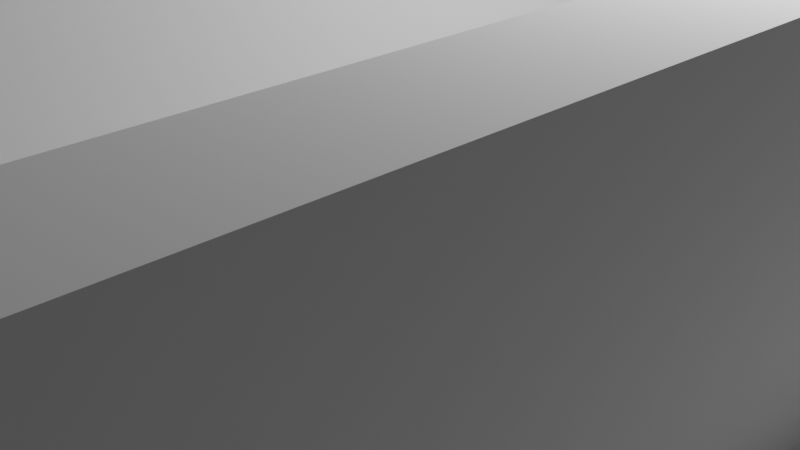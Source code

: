 # Source: shop.blend  (saved by Blender 3.4.6; exported with 4.5.12 LTS)
import bpy
from mathutils import Matrix  # noqa: F401  (used for matrix-valued properties, if any)

bpy.ops.wm.read_factory_settings(use_empty=True)
scene = bpy.context.scene
scene.name = 'Scene'

# ---- collections
col_collection = bpy.data.collections.new('Collection'); scene.collection.children.link(col_collection)

# ---- images (referenced by path relative to the original .blend; pixels are not part of the script)
import os
ASSET_DIR = os.environ.get("B2B_ASSET_DIR", "")  # directory of the original .blend (textures are referenced by path, not embedded)
HERE = os.path.dirname(os.path.abspath(__file__))  # packed textures are extracted next to this script under _unpacked/

def load_image(name, relpath, width, height, colorspace="sRGB"):
    """Load a texture the original file referenced (path relative to the .blend, or extracted next to this script)."""
    p = next((c for c in (os.path.join(HERE, relpath), os.path.join(ASSET_DIR, relpath)) if relpath and os.path.exists(c)), "")
    if p:
        img = bpy.data.images.load(p, check_existing=True)
        img.name = name
    else:  # same state as the original file: an image datablock whose file is absent (Cycles renders it pink)
        img = bpy.data.images.new(name, width, height)
        img.source = "FILE"
        img.filepath = "//" + (relpath or name)
    img.colorspace_settings.name = colorspace
    return img
img_image_bmp = load_image('image.bmp', 'image.bmp', 1024, 1024, 'sRGB')

# ---- materials (node trees are filled in below, after node groups)
mat_material_001 = bpy.data.materials.new('Material.001')
mat_material_001.use_transparent_shadow = False

# ---- material node trees
mat_material_001.use_nodes = True; mat_material_001.node_tree.nodes.clear()
_N = mat_material_001.node_tree.nodes; _L = mat_material_001.node_tree.links
n0 = _N.new('ShaderNodeBsdfPrincipled'); n0.name = 'Principled BSDF'; n0.location = (10, 300)
n0.distribution = 'GGX'
n0.subsurface_method = 'RANDOM_WALK_SKIN'
n0.inputs[3].default_value = 1.45
n0.inputs[27].default_value = (0.0, 0.0, 0.0, 1.0)
n0.inputs[28].default_value = 1.0
n1 = _N.new('ShaderNodeOutputMaterial'); n1.name = 'Material Output'; n1.location = (300, 300)
n2 = _N.new('ShaderNodeUVMap'); n2.name = 'UV Map'; n2.location = (-272, 92)
n3 = _N.new('ShaderNodeTexImage'); n3.name = 'Image Texture'; n3.location = (-380, -63)
n3.image = img_image_bmp
_L.new(n0.outputs[0], n1.inputs[0])
_L.new(n3.outputs[0], n0.inputs[0])
n1.is_active_output = True

# ---- world
world_world = bpy.data.worlds.new('World'); scene.world = world_world
world_world.use_nodes = True; world_world.node_tree.nodes.clear()
_N = world_world.node_tree.nodes; _L = world_world.node_tree.links
n0 = _N.new('ShaderNodeOutputWorld'); n0.name = 'World Output'; n0.location = (300, 300)
n1 = _N.new('ShaderNodeBackground'); n1.name = 'Background'; n1.location = (10, 300)
n1.inputs[0].default_value = (0.05088, 0.05088, 0.05088, 1.0)
_L.new(n1.outputs[0], n0.inputs[0])
n0.is_active_output = True
world_world.color = (0.05088, 0.05088, 0.05088)
world_world.use_sun_shadow = False
world_world.sun_shadow_jitter_overblur = 0.0

# ---- cameras
cam_camera = bpy.data.cameras.new('Camera')
cam_camera.clip_end = 100.0
cam_camera.ortho_scale = 7.314

# ---- lights
light_light = bpy.data.lights.new('Light', 'POINT')
light_light.transmission_factor = 0.0
light_light.energy = 1000.0
light_light.shadow_soft_size = 0.1
light_light.shadow_maximum_resolution = 0.006
light_light.use_absolute_resolution = True

# ---- meshes
me_cube_002 = bpy.data.meshes.new('Cube.002')
me_cube_002.from_pydata([(0.00801, -5.724, -1.0), (0.00801, -5.724, 2.4), (0.00801, 5.46, -1.0), (0.00801, 5.46, 2.4), (1.0, -5.724, -1.0), (1.0, -5.724, 2.4), (1.0, 5.46, -1.0), (1.0, 5.46, 2.4)], [], [(0, 1, 3, 2), (2, 3, 7, 6), (6, 7, 5, 4), (4, 5, 1, 0), (2, 6, 4, 0), (7, 3, 1, 5)])
_uv = me_cube_002.uv_layers.new(name='UVMap')
_uv.uv.foreach_set('vector', [0.375, 0.0, 0.625, 0.0, 0.625, 0.25, 0.375, 0.25, 0.375, 0.25, 0.625, 0.25, 0.625, 0.5, 0.375, 0.5, 0.375, 0.5, 0.625, 0.5, 0.625, 0.75, 0.375, 0.75, 0.375, 0.75, 0.625, 0.75, 0.625, 1.0, 0.375, 1.0, 0.125, 0.5, 0.375, 0.5, 0.375, 0.75, 0.125, 0.75, 0.625, 0.5, 0.875, 0.5, 0.875, 0.75, 0.625, 0.75])
me_cube_002.update()
me_cube_004 = bpy.data.meshes.new('Cube.004')
me_cube_004.from_pydata([(-4.081, -2.595, 3.319), (-1.964, -0.9874, 5.438), (1.355, 1.771, -5.425), (3.473, 3.379, -3.306), (-3.473, -3.379, 3.306), (-1.355, -1.771, 5.425), (1.964, 0.9874, -5.438), (4.081, 2.595, -3.319)], [], [(1, 2, 0), (3, 6, 2), (7, 4, 6), (5, 0, 4), (6, 0, 2), (3, 5, 7), (1, 3, 2), (3, 7, 6), (7, 5, 4), (5, 1, 0), (6, 4, 0), (3, 1, 5)])
_uv = me_cube_004.uv_layers.new(name='UVMap')
_uv.uv.foreach_set('vector', [0.625, 0.0, 0.375, 0.25, 0.375, 0.0, 0.625, 0.25, 0.375, 0.5, 0.375, 0.25, 1.0, 1.0, 0.0, 0.0, 1.0, 0.0, 0.625, 0.75, 0.375, 1.0, 0.375, 0.75, 0.375, 0.5, 0.125, 0.75, 0.125, 0.5, 0.875, 0.5, 0.625, 0.75, 0.625, 0.5, 0.625, 0.0, 0.625, 0.25, 0.375, 0.25, 0.625, 0.25, 0.625, 0.5, 0.375, 0.5, 1.0, 1.0, 0.0, 1.0, 0.00161, 0.001431, 0.625, 0.75, 0.625, 1.0, 0.375, 1.0, 0.375, 0.5, 0.375, 0.75, 0.125, 0.75, 0.875, 0.5, 0.875, 0.75, 0.625, 0.75])
me_cube_004.materials.append(mat_material_001)
me_cube_004.update()
me_cube_005 = bpy.data.meshes.new('Cube.005')
me_cube_005.from_pydata([(0.00801, -5.724, -1.0), (0.00801, -5.724, 2.4), (0.00801, 5.46, -1.0), (0.00801, 5.46, 2.4), (1.0, -5.724, -1.0), (1.0, -5.724, 2.4), (1.0, 5.46, -1.0), (1.0, 5.46, 2.4)], [], [(0, 1, 3, 2), (2, 3, 7, 6), (6, 7, 5, 4), (4, 5, 1, 0), (2, 6, 4, 0), (7, 3, 1, 5)])
_uv = me_cube_005.uv_layers.new(name='UVMap')
_uv.uv.foreach_set('vector', [0.375, 0.0, 0.625, 0.0, 0.625, 0.25, 0.375, 0.25, 0.375, 0.25, 0.625, 0.25, 0.625, 0.5, 0.375, 0.5, 0.375, 0.5, 0.625, 0.5, 0.625, 0.75, 0.375, 0.75, 0.375, 0.75, 0.625, 0.75, 0.625, 1.0, 0.375, 1.0, 0.125, 0.5, 0.375, 0.5, 0.375, 0.75, 0.125, 0.75, 0.625, 0.5, 0.875, 0.5, 0.875, 0.75, 0.625, 0.75])
me_cube_005.update()
me_cube_006 = bpy.data.meshes.new('Cube.006')
me_cube_006.from_pydata([(-3.234, -1.248, -1.0), (-3.234, -1.248, 1.0), (-3.234, -0.6321, -1.0), (-3.234, -0.6321, 1.0), (1.386, -1.248, -1.0), (1.386, -1.248, 1.0), (1.386, -0.6321, -1.0), (1.386, -0.6321, 1.0), (0.7696, -0.6321, -1.0), (0.7696, -0.6321, 1.0), (0.7696, -1.248, -1.0), (0.7696, -1.248, 1.0), (0.7696, 2.821, 1.0), (1.386, 2.821, 1.0), (1.386, 2.821, -1.0), (0.7696, 2.821, -1.0)], [], [(1, 2, 0), (7, 12, 9), (7, 4, 6), (11, 0, 10), (6, 10, 8), (3, 11, 9), (9, 5, 7), (8, 0, 2), (5, 10, 4), (3, 8, 2), (12, 14, 15), (8, 14, 6), (9, 15, 8), (6, 13, 7), (1, 3, 2), (7, 13, 12), (7, 5, 4), (11, 1, 0), (6, 4, 10), (3, 1, 11), (9, 11, 5), (8, 10, 0), (5, 11, 10), (3, 9, 8), (12, 13, 14), (8, 15, 14), (9, 12, 15), (6, 14, 13)])
_uv = me_cube_006.uv_layers.new(name='UVMap')
_uv.uv.foreach_set('vector', [0.625, 0.0, 0.375, 0.25, 0.375, 0.0, 0.625, 0.5, 0.75, 0.5, 0.75, 0.5, 0.625, 0.5, 0.375, 0.75, 0.375, 0.5, 0.625, 0.875, 0.375, 1.0, 0.375, 0.875, 0.375, 0.5, 0.25, 0.75, 0.25, 0.5, 0.875, 0.5, 0.75, 0.75, 0.75, 0.5, 0.75, 0.5, 0.625, 0.75, 0.625, 0.5, 0.25, 0.5, 0.125, 0.75, 0.125, 0.5, 0.625, 0.75, 0.375, 0.875, 0.375, 0.75, 0.625, 0.25, 0.375, 0.375, 0.375, 0.25, 0.625, 0.375, 0.375, 0.5, 0.375, 0.375, 0.25, 0.5, 0.375, 0.5, 0.375, 0.5, 0.625, 0.375, 0.375, 0.375, 0.375, 0.375, 0.375, 0.5, 0.625, 0.5, 0.625, 0.5, 0.625, 0.0, 0.625, 0.25, 0.375, 0.25, 0.625, 0.5, 0.625, 0.5, 0.75, 0.5, 0.625, 0.5, 0.625, 0.75, 0.375, 0.75, 0.625, 0.875, 0.625, 1.0, 0.375, 1.0, 0.375, 0.5, 0.375, 0.75, 0.25, 0.75, 0.875, 0.5, 0.875, 0.75, 0.75, 0.75, 0.75, 0.5, 0.75, 0.75, 0.625, 0.75, 0.25, 0.5, 0.25, 0.75, 0.125, 0.75, 0.625, 0.75, 0.625, 0.875, 0.375, 0.875, 0.625, 0.25, 0.625, 0.375, 0.375, 0.375, 0.625, 0.375, 0.625, 0.5, 0.375, 0.5, 0.25, 0.5, 0.25, 0.5, 0.375, 0.5, 0.625, 0.375, 0.625, 0.375, 0.375, 0.375, 0.375, 0.5, 0.375, 0.5, 0.625, 0.5])
me_cube_006.update()
me_plane_001 = bpy.data.meshes.new('Plane.001')
me_plane_001.from_pydata([(-1.0, -1.0, 0.0), (1.0, -1.0, 0.0), (-1.0, 1.0, 0.0), (1.0, 1.0, 0.0)], [], [(0, 1, 3, 2)])
_uv = me_plane_001.uv_layers.new(name='UVMap')
_uv.uv.foreach_set('vector', [0.0, 0.0, 1.0, 0.0, 1.0, 1.0, 0.0, 1.0])
me_plane_001.update()

# ---- objects
ob_light = bpy.data.objects.new('Light', light_light)
ob_camera = bpy.data.objects.new('Camera', cam_camera)
ob_cube = bpy.data.objects.new('Cube', me_cube_002)
ob_cube_001 = bpy.data.objects.new('Cube.001', me_cube_004)
ob_cube_002 = bpy.data.objects.new('Cube.002', me_cube_005)
ob_cube_003 = bpy.data.objects.new('Cube.003', me_cube_006)
ob_plane = bpy.data.objects.new('Plane', me_plane_001)

# ---- transforms, parenting, visibility, modifiers, constraints
ob_light.location = (4.076, 1.005, 5.904)
ob_light.rotation_euler = (0.6503, 0.05522, 1.866)
ob_light.lock_rotations_4d = False
ob_light.empty_display_type = 'ARROWS'
ob_light.color = (0.0, 0.0, 0.0, 0.0)
ob_light.lineart.crease_threshold = 0.0
ob_camera.location = (7.359, -6.926, 4.958)
ob_camera.rotation_euler = (1.109, 0.0, 0.8149)
ob_camera.lock_rotations_4d = False
ob_camera.empty_display_type = 'ARROWS'
ob_camera.color = (0.0, 0.0, 0.0, 0.0)
ob_camera.display_type = 'WIRE'
ob_camera.lineart.crease_threshold = 0.0
ob_cube.location = (-0.4856, -2.23, 1.0)
ob_cube_001.location = (-4.564, -2.362, 1.7)
ob_cube_001.rotation_euler = (0.649, -0.6724, 0.6704)
ob_cube_002.location = (3.756, -2.23, 1.0)
ob_cube_003.location = (-4.597, 7.183, 1.0)
ob_plane.location = (0.0, 0.0, 0.0)
ob_plane.rotation_mode = 'ZYX'
ob_plane.rotation_euler = (3.141, 0.0, -0.0)
ob_plane.scale = (10.0, 10.0, 1.0)
_m = ob_plane.modifiers.new('Triangulate', 'TRIANGULATE')

# ---- collection membership
col_collection.objects.link(ob_light)
col_collection.objects.link(ob_camera)
col_collection.objects.link(ob_cube)
col_collection.objects.link(ob_cube_001)
col_collection.objects.link(ob_cube_002)
col_collection.objects.link(ob_cube_003)
col_collection.objects.link(ob_plane)

# ---- scene / render settings (as saved in the file)
scene.camera = ob_camera
scene.frame_start = 1; scene.frame_end = 250; scene.frame_set(1)
scene.render.engine = 'BLENDER_EEVEE_NEXT'
scene.cycles.sampling_pattern = 'TABULATED_SOBOL'
scene.cycles.use_light_tree = False
scene.view_settings.view_transform = 'Filmic'
bpy.context.view_layer.update()
